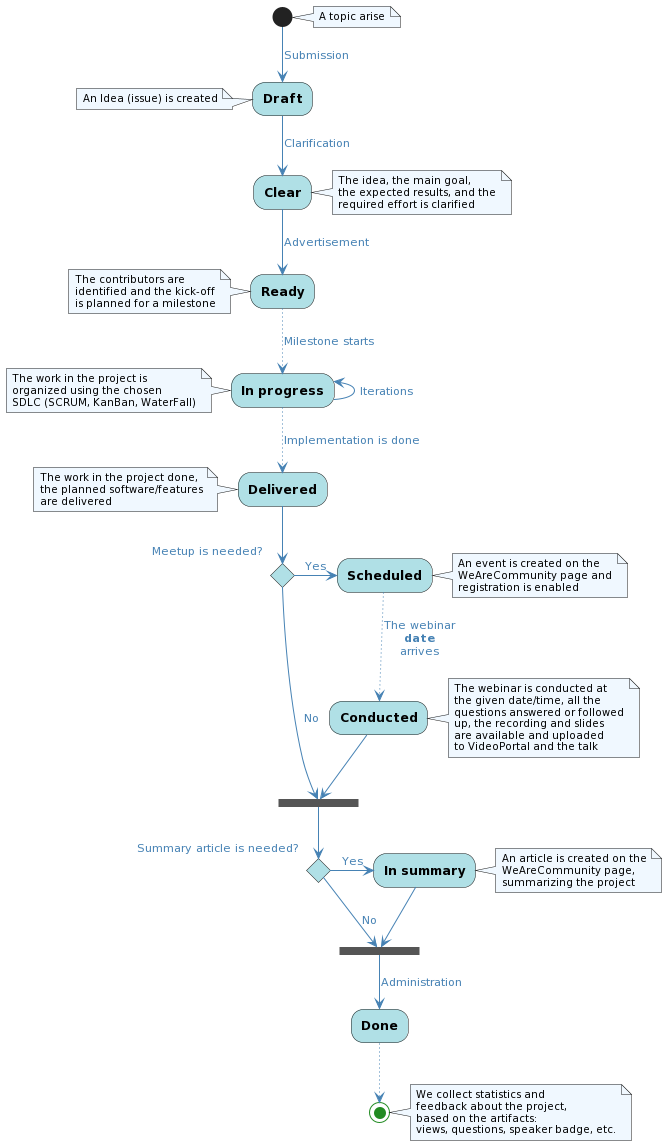

The diagram above was rendered by PlantUML. Its source (embedded in the PNG):
@startuml
skinparam defaultFontName Ubuntu Light
skinparam backgroundColor transparent

skinparam activity {
    BackgroundColor PowderBlue
    StartColor ForestGreen
    EndColor ForestGreen
    FontStyle bold
}

skinparam arrow {
    Color SteelBlue
    FontColor SteelBlue
}

skinparam note {
    BackgroundColor AliceBlue
    FontSize 10
}

note right
    A topic arise
end note

(*) -->[Submission] Draft

note left
    An Idea (issue) is created
end note

-->[Clarification] Clear

note right
    The idea, the main goal,
    the expected results, and the
    required effort is clarified
end note

-->[Advertisement] Ready

note left
    The contributors are
    identified and the kick-off
    is planned for a milestone
end note

..>[Milestone starts] In progress
-left->[Iterations] In progress

note left
    The work in the project is
    organized using the chosen
    SDLC (SCRUM, KanBan, WaterFall)
end note

..>[Implementation is done] Delivered

note left
    The work in the project done,
    the planned software/features
    are delivered
end note

if "Meetup is needed?" then
    -right->[Yes] Scheduled

    note right
        An event is created on the
        WeAreCommunity page and
        registration is enabled
    end note

    ..>[The webinar\n**date**\narrives] Conducted

    note right
        The webinar is conducted at
        the given date/time, all the
        questions answered or followed
        up, the recording and slides
        are available and uploaded
        to VideoPortal and the talk
    end note

    --> === B1 ===
else
    -->[No] === B1 ===
endif

if "Summary article is needed?" then
    -right->[Yes] In summary

    note right
        An article is created on the
        WeAreCommunity page,
        summarizing the project
    end note

    --> === B2 ===
else
    -->[No] === B2 ===
endif

-->[Administration] Done
..> (*)

note right
    We collect statistics and
    feedback about the project,
    based on the artifacts:
    views, questions, speaker badge, etc.
end note
@enduml